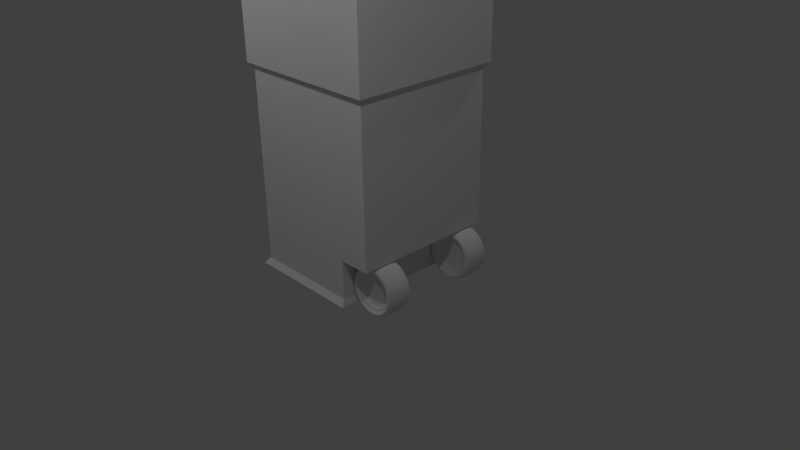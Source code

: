 # Source: Container.blend  (saved by Blender 2.73.0; exported with 4.5.12 LTS)
import bpy
from mathutils import Matrix  # noqa: F401  (used for matrix-valued properties, if any)

bpy.ops.wm.read_factory_settings(use_empty=True)
scene = bpy.context.scene
scene.name = 'Scene'

# ---- collections
col_collection_1 = bpy.data.collections.new('Collection 1'); scene.collection.children.link(col_collection_1)

# ---- materials (node trees are filled in below, after node groups)
mat_material = bpy.data.materials.new('Material')
mat_material.alpha_threshold = 0.0
mat_material.use_transparent_shadow = False
mat_material.roughness = 0.5
mat_material.line_color = (0.0, 0.0, 0.0, 1.0)

# ---- material node trees

# ---- world
world_world = bpy.data.worlds.new('World'); scene.world = world_world
world_world.color = (0.05088, 0.05088, 0.05088)
world_world.use_sun_shadow = False
world_world.sun_shadow_jitter_overblur = 0.0
world_world.cycles.sampling_method = 'MANUAL'
world_world.cycles.sample_map_resolution = 256

# ---- cameras
cam_camera = bpy.data.cameras.new('Camera')
cam_camera.clip_end = 100.0
cam_camera.lens = 35.0
cam_camera.sensor_width = 32.0
cam_camera.sensor_height = 18.0
cam_camera.ortho_scale = 7.314
cam_camera.dof.focus_distance = 0.0
cam_camera.dof.aperture_fstop = 128.0

# ---- lights
light_lamp_003 = bpy.data.lights.new('Lamp.003', 'POINT')
light_lamp_003.transmission_factor = 0.0
light_lamp_003.cutoff_distance = 30.0
light_lamp_003.energy = 100.0
light_lamp_003.shadow_buffer_clip_start = 1.001
light_lamp_003.shadow_soft_size = 0.1
light_lamp_003.shadow_maximum_resolution = 0.006
light_lamp_003.use_absolute_resolution = True
light_lamp_003.cycles.use_multiple_importance_sampling = False
light_lamp_002 = bpy.data.lights.new('Lamp.002', 'POINT')
light_lamp_002.transmission_factor = 0.0
light_lamp_002.cutoff_distance = 30.0
light_lamp_002.energy = 100.0
light_lamp_002.shadow_buffer_clip_start = 1.001
light_lamp_002.shadow_soft_size = 0.1
light_lamp_002.shadow_maximum_resolution = 0.006
light_lamp_002.use_absolute_resolution = True
light_lamp_002.cycles.use_multiple_importance_sampling = False
light_lamp_001 = bpy.data.lights.new('Lamp.001', 'POINT')
light_lamp_001.transmission_factor = 0.0
light_lamp_001.cutoff_distance = 30.0
light_lamp_001.energy = 100.0
light_lamp_001.shadow_buffer_clip_start = 1.001
light_lamp_001.shadow_soft_size = 0.1
light_lamp_001.shadow_maximum_resolution = 0.006
light_lamp_001.use_absolute_resolution = True
light_lamp_001.cycles.use_multiple_importance_sampling = False
light_lamp = bpy.data.lights.new('Lamp', 'POINT')
light_lamp.transmission_factor = 0.0
light_lamp.cutoff_distance = 30.0
light_lamp.energy = 100.0
light_lamp.shadow_buffer_clip_start = 1.001
light_lamp.shadow_soft_size = 0.1
light_lamp.shadow_maximum_resolution = 0.006
light_lamp.use_absolute_resolution = True
light_lamp.cycles.use_multiple_importance_sampling = False

# ---- meshes
me_cylinder_001 = bpy.data.meshes.new('Cylinder.001')
me_cylinder_001.from_pydata([(0.0, 1.0, -1.0), (0.0, 1.0, 1.0), (0.1951, 0.9808, -1.0), (0.1951, 0.9808, 1.0), (0.3827, 0.9239, -1.0), (0.3827, 0.9239, 1.0), (0.5556, 0.8315, -1.0), (0.5556, 0.8315, 1.0), (0.7071, 0.7071, -1.0), (0.7071, 0.7071, 1.0), (0.8315, 0.5556, -1.0), (0.8315, 0.5556, 1.0), (0.9239, 0.3827, -1.0), (0.9239, 0.3827, 1.0), (0.9808, 0.1951, -1.0), (0.9808, 0.1951, 1.0), (1.0, 7.55e-08, -1.0), (1.0, 7.55e-08, 1.0), (0.9808, -0.1951, -1.0), (0.9808, -0.1951, 1.0), (0.9239, -0.3827, -1.0), (0.9239, -0.3827, 1.0), (0.8315, -0.5556, -1.0), (0.8315, -0.5556, 1.0), (0.7071, -0.7071, -1.0), (0.7071, -0.7071, 1.0), (0.5556, -0.8315, -1.0), (0.5556, -0.8315, 1.0), (0.3827, -0.9239, -1.0), (0.3827, -0.9239, 1.0), (0.1951, -0.9808, -1.0), (0.1951, -0.9808, 1.0), (-3.258e-07, -1.0, -1.0), (-3.258e-07, -1.0, 1.0), (-0.1951, -0.9808, -1.0), (-0.1951, -0.9808, 1.0), (-0.3827, -0.9239, -1.0), (-0.3827, -0.9239, 1.0), (-0.5556, -0.8315, -1.0), (-0.5556, -0.8315, 1.0), (-0.7071, -0.7071, -1.0), (-0.7071, -0.7071, 1.0), (-0.8315, -0.5556, -1.0), (-0.8315, -0.5556, 1.0), (-0.9239, -0.3827, -1.0), (-0.9239, -0.3827, 1.0), (-0.9808, -0.1951, -1.0), (-0.9808, -0.1951, 1.0), (-1.0, 9.656e-07, -1.0), (-1.0, 9.656e-07, 1.0), (-0.9808, 0.1951, -1.0), (-0.9808, 0.1951, 1.0), (-0.9239, 0.3827, -1.0), (-0.9239, 0.3827, 1.0), (-0.8315, 0.5556, -1.0), (-0.8315, 0.5556, 1.0), (-0.7071, 0.7071, -1.0), (-0.7071, 0.7071, 1.0), (-0.5556, 0.8315, -1.0), (-0.5556, 0.8315, 1.0), (-0.3827, 0.9239, -1.0), (-0.3827, 0.9239, 1.0), (-0.1951, 0.9808, -1.0), (-0.1951, 0.9808, 1.0), (2.412e-08, 0.7969, -0.9879), (0.1555, 0.7816, -0.9879), (0.305, 0.7362, -0.9879), (0.4427, 0.6626, -0.9879), (0.5635, 0.5635, -0.9879), (0.6626, 0.4427, -0.9879), (0.7362, 0.305, -0.9879), (0.7816, 0.1555, -0.9879), (0.7969, 1.183e-07, -0.9879), (0.7816, -0.1555, -0.9879), (0.7362, -0.305, -0.9879), (0.6626, -0.4427, -0.9879), (0.5635, -0.5635, -0.9879), (0.4427, -0.6626, -0.9879), (0.305, -0.7362, -0.9879), (0.1555, -0.7816, -0.9879), (-2.355e-07, -0.7969, -0.9879), (-0.1555, -0.7816, -0.9879), (-0.305, -0.7362, -0.9879), (-0.4427, -0.6626, -0.9879), (-0.5635, -0.5635, -0.9879), (-0.6626, -0.4427, -0.9879), (-0.7362, -0.305, -0.9879), (-0.7816, -0.1555, -0.9879), (-0.7969, 8.276e-07, -0.9879), (-0.7816, 0.1555, -0.9879), (-0.7362, 0.305, -0.9879), (-0.6626, 0.4427, -0.9879), (-0.5635, 0.5635, -0.9879), (-0.4427, 0.6626, -0.9879), (-0.305, 0.7362, -0.9879), (-0.1555, 0.7816, -0.9879), (2.412e-08, 0.7969, -0.7557), (0.1555, 0.7816, -0.7557), (0.305, 0.7362, -0.7557), (0.4427, 0.6626, -0.7557), (0.5635, 0.5635, -0.7557), (0.6626, 0.4427, -0.7557), (0.7362, 0.305, -0.7557), (0.7816, 0.1555, -0.7557), (0.7969, 1.235e-07, -0.7557), (0.7816, -0.1555, -0.7557), (0.7362, -0.305, -0.7557), (0.6626, -0.4427, -0.7557), (0.5635, -0.5635, -0.7557), (0.4427, -0.6626, -0.7557), (0.305, -0.7362, -0.7557), (0.1555, -0.7816, -0.7557), (-2.355e-07, -0.7969, -0.7557), (-0.1555, -0.7816, -0.7557), (-0.305, -0.7362, -0.7557), (-0.4427, -0.6626, -0.7557), (-0.5635, -0.5635, -0.7557), (-0.6626, -0.4427, -0.7557), (-0.7362, -0.305, -0.7557), (-0.7816, -0.1555, -0.7557), (-0.7969, 8.328e-07, -0.7557), (-0.7816, 0.1555, -0.7557), (-0.7362, 0.305, -0.7557), (-0.6626, 0.4427, -0.7557), (-0.5635, 0.5635, -0.7557), (-0.4427, 0.6626, -0.7557), (-0.305, 0.7362, -0.7557), (-0.1555, 0.7816, -0.7557), (4.148e-08, 0.5117, -0.7557), (0.09983, 0.5019, -0.7557), (0.1958, 0.4728, -0.7557), (0.2843, 0.4255, -0.7557), (0.3618, 0.3618, -0.7557), (0.4255, 0.2843, -0.7557), (0.4728, 0.1958, -0.7557), (0.5019, 0.09983, -0.7557), (0.5117, 1.853e-07, -0.7557), (0.5019, -0.09983, -0.7557), (0.4728, -0.1958, -0.7557), (0.4255, -0.2843, -0.7557), (0.3618, -0.3618, -0.7557), (0.2843, -0.4255, -0.7557), (0.1958, -0.4728, -0.7557), (0.09983, -0.5019, -0.7557), (-1.253e-07, -0.5117, -0.7557), (-0.09983, -0.5019, -0.7557), (-0.1958, -0.4728, -0.7557), (-0.2843, -0.4255, -0.7557), (-0.3618, -0.3618, -0.7557), (-0.4255, -0.2843, -0.7557), (-0.4728, -0.1958, -0.7557), (-0.5019, -0.09983, -0.7557), (-0.5117, 6.408e-07, -0.7557), (-0.5019, 0.09983, -0.7557), (-0.4728, 0.1958, -0.7557), (-0.4255, 0.2843, -0.7557), (-0.3618, 0.3618, -0.7557), (-0.2843, 0.4255, -0.7557), (-0.1958, 0.4728, -0.7557), (-0.09983, 0.5019, -0.7557), (4.148e-08, 0.5117, -0.5093), (0.09983, 0.5019, -0.5093), (0.1958, 0.4728, -0.5093), (0.2843, 0.4255, -0.5093), (0.3618, 0.3618, -0.5093), (0.4255, 0.2843, -0.5093), (0.4728, 0.1958, -0.5093), (0.5019, 0.09983, -0.5093), (0.5117, 1.909e-07, -0.5093), (0.5019, -0.09983, -0.5093), (0.4728, -0.1958, -0.5093), (0.4255, -0.2843, -0.5093), (0.3618, -0.3618, -0.5093), (0.2843, -0.4255, -0.5093), (0.1958, -0.4728, -0.5093), (0.09983, -0.5019, -0.5093), (-1.253e-07, -0.5117, -0.5093), (-0.09983, -0.5019, -0.5093), (-0.1958, -0.4728, -0.5093), (-0.2843, -0.4255, -0.5093), (-0.3618, -0.3618, -0.5093), (-0.4255, -0.2843, -0.5093), (-0.4728, -0.1958, -0.5093), (-0.5019, -0.09983, -0.5093), (-0.5117, 6.463e-07, -0.5093), (-0.5019, 0.09983, -0.5093), (-0.4728, 0.1958, -0.5093), (-0.4255, 0.2843, -0.5093), (-0.3618, 0.3618, -0.5093), (-0.2843, 0.4255, -0.5093), (-0.1958, 0.4728, -0.5093), (-0.09983, 0.5019, -0.5093), (2.512e-08, 0.7885, 1.0), (0.1538, 0.7733, 1.0), (0.3017, 0.7284, 1.0), (0.438, 0.6556, 1.0), (0.5575, 0.5575, 1.0), (0.6556, 0.438, 1.0), (0.7284, 0.3017, 1.0), (0.7733, 0.1538, 1.0), (0.7885, 1.198e-07, 1.0), (0.7733, -0.1538, 1.0), (0.7284, -0.3017, 1.0), (0.6556, -0.438, 1.0), (0.5575, -0.5575, 1.0), (0.438, -0.6556, 1.0), (0.3017, -0.7284, 1.0), (0.1538, -0.7733, 1.0), (-2.318e-07, -0.7885, 1.0), (-0.1538, -0.7733, 1.0), (-0.3017, -0.7284, 1.0), (-0.438, -0.6556, 1.0), (-0.5575, -0.5575, 1.0), (-0.6556, -0.438, 1.0), (-0.7284, -0.3017, 1.0), (-0.7733, -0.1538, 1.0), (-0.7885, 8.216e-07, 1.0), (-0.7733, 0.1538, 1.0), (-0.7284, 0.3017, 1.0), (-0.6556, 0.438, 1.0), (-0.5575, 0.5575, 1.0), (-0.438, 0.6556, 1.0), (-0.3017, 0.7284, 1.0), (-0.1538, 0.7733, 1.0), (2.512e-08, 0.7885, 0.8006), (0.1538, 0.7733, 0.8006), (0.3017, 0.7284, 0.8006), (0.438, 0.6556, 0.8006), (0.5575, 0.5575, 0.8006), (0.6556, 0.438, 0.8006), (0.7284, 0.3017, 0.8006), (0.7733, 0.1538, 0.8006), (0.7885, 1.153e-07, 0.8006), (0.7733, -0.1538, 0.8006), (0.7284, -0.3017, 0.8006), (0.6556, -0.438, 0.8006), (0.5575, -0.5575, 0.8006), (0.438, -0.6556, 0.8006), (0.3017, -0.7284, 0.8006), (0.1538, -0.7733, 0.8006), (-2.318e-07, -0.7885, 0.8006), (-0.1538, -0.7733, 0.8006), (-0.3017, -0.7284, 0.8006), (-0.438, -0.6556, 0.8006), (-0.5575, -0.5575, 0.8006), (-0.6556, -0.438, 0.8006), (-0.7284, -0.3017, 0.8006), (-0.7733, -0.1538, 0.8006), (-0.7885, 8.171e-07, 0.8006), (-0.7733, 0.1538, 0.8006), (-0.7284, 0.3017, 0.8006), (-0.6556, 0.438, 0.8006), (-0.5575, 0.5575, 0.8006), (-0.438, 0.6556, 0.8006), (-0.3017, 0.7284, 0.8006), (-0.1538, 0.7733, 0.8006), (4.248e-08, 0.6378, 0.8006), (0.1244, 0.6255, 0.8006), (0.2441, 0.5892, 0.8006), (0.3543, 0.5303, 0.8006), (0.451, 0.451, 0.8006), (0.5303, 0.3543, 0.8006), (0.5892, 0.2441, 0.8006), (0.6255, 0.1244, 0.8006), (0.6378, 1.467e-07, 0.8006), (0.6255, -0.1244, 0.8006), (0.5892, -0.2441, 0.8006), (0.5303, -0.3543, 0.8006), (0.451, -0.451, 0.8006), (0.3543, -0.5303, 0.8006), (0.2441, -0.5892, 0.8006), (0.1244, -0.6255, 0.8006), (-1.653e-07, -0.6378, 0.8006), (-0.1244, -0.6255, 0.8006), (-0.2441, -0.5892, 0.8006), (-0.3543, -0.5303, 0.8006), (-0.451, -0.451, 0.8006), (-0.5303, -0.3543, 0.8006), (-0.5892, -0.2441, 0.8006), (-0.6255, -0.1244, 0.8006), (-0.6378, 7.144e-07, 0.8006), (-0.6255, 0.1244, 0.8006), (-0.5892, 0.2441, 0.8006), (-0.5303, 0.3543, 0.8006), (-0.451, 0.451, 0.8006), (-0.3543, 0.5303, 0.8006), (-0.2441, 0.5892, 0.8006), (-0.1244, 0.6255, 0.8006), (4.248e-08, 0.6378, 0.5206), (0.1244, 0.6255, 0.5206), (0.2441, 0.5892, 0.5206), (0.3543, 0.5303, 0.5206), (0.451, 0.451, 0.5206), (0.5303, 0.3543, 0.5206), (0.5892, 0.2441, 0.5206), (0.6255, 0.1244, 0.5206), (0.6378, 1.404e-07, 0.5206), (0.6255, -0.1244, 0.5206), (0.5892, -0.2441, 0.5206), (0.5303, -0.3543, 0.5206), (0.451, -0.451, 0.5206), (0.3543, -0.5303, 0.5206), (0.2441, -0.5892, 0.5206), (0.1244, -0.6255, 0.5206), (-1.653e-07, -0.6378, 0.5206), (-0.1244, -0.6255, 0.5206), (-0.2441, -0.5892, 0.5206), (-0.3543, -0.5303, 0.5206), (-0.451, -0.451, 0.5206), (-0.5303, -0.3543, 0.5206), (-0.5892, -0.2441, 0.5206), (-0.6255, -0.1244, 0.5206), (-0.6378, 7.081e-07, 0.5206), (-0.6255, 0.1244, 0.5206), (-0.5892, 0.2441, 0.5206), (-0.5303, 0.3543, 0.5206), (-0.451, 0.451, 0.5206), (-0.3543, 0.5303, 0.5206), (-0.2441, 0.5892, 0.5206), (-0.1244, 0.6255, 0.5206)], [], [(0, 1, 3, 2), (2, 3, 5, 4), (4, 5, 7, 6), (6, 7, 9, 8), (8, 9, 11, 10), (10, 11, 13, 12), (12, 13, 15, 14), (14, 15, 17, 16), (16, 17, 19, 18), (18, 19, 21, 20), (20, 21, 23, 22), (22, 23, 25, 24), (24, 25, 27, 26), (26, 27, 29, 28), (28, 29, 31, 30), (30, 31, 33, 32), (32, 33, 35, 34), (34, 35, 37, 36), (36, 37, 39, 38), (38, 39, 41, 40), (40, 41, 43, 42), (42, 43, 45, 44), (44, 45, 47, 46), (46, 47, 49, 48), (48, 49, 51, 50), (50, 51, 53, 52), (52, 53, 55, 54), (54, 55, 57, 56), (56, 57, 59, 58), (58, 59, 61, 60), (55, 53, 218, 219), (62, 63, 1, 0), (60, 61, 63, 62), (60, 62, 95, 94), (92, 93, 125, 124), (38, 40, 84, 83), (16, 18, 73, 72), (44, 46, 87, 86), (22, 24, 76, 75), (50, 52, 90, 89), (6, 8, 68, 67), (28, 30, 79, 78), (56, 58, 93, 92), (34, 36, 82, 81), (12, 14, 71, 70), (62, 0, 64, 95), (40, 42, 85, 84), (18, 20, 74, 73), (46, 48, 88, 87), (2, 4, 66, 65), (24, 26, 77, 76), (52, 54, 91, 90), (8, 10, 69, 68), (30, 32, 80, 79), (58, 60, 94, 93), (36, 38, 83, 82), (0, 2, 65, 64), (14, 16, 72, 71), (42, 44, 86, 85), (20, 22, 75, 74), (48, 50, 89, 88), (4, 6, 67, 66), (26, 28, 78, 77), (54, 56, 92, 91), (32, 34, 81, 80), (10, 12, 70, 69), (126, 127, 159, 158), (81, 82, 114, 113), (70, 71, 103, 102), (90, 91, 123, 122), (68, 69, 101, 100), (79, 80, 112, 111), (88, 89, 121, 120), (66, 67, 99, 98), (77, 78, 110, 109), (86, 87, 119, 118), (64, 65, 97, 96), (75, 76, 108, 107), (95, 64, 96, 127), (84, 85, 117, 116), (73, 74, 106, 105), (93, 94, 126, 125), (82, 83, 115, 114), (71, 72, 104, 103), (91, 92, 124, 123), (80, 81, 113, 112), (69, 70, 102, 101), (89, 90, 122, 121), (67, 68, 100, 99), (78, 79, 111, 110), (87, 88, 120, 119), (65, 66, 98, 97), (76, 77, 109, 108), (85, 86, 118, 117), (74, 75, 107, 106), (94, 95, 127, 126), (83, 84, 116, 115), (72, 73, 105, 104), (149, 150, 182, 181), (115, 116, 148, 147), (104, 105, 137, 136), (124, 125, 157, 156), (113, 114, 146, 145), (102, 103, 135, 134), (122, 123, 155, 154), (100, 101, 133, 132), (111, 112, 144, 143), (120, 121, 153, 152), (98, 99, 131, 130), (109, 110, 142, 141), (118, 119, 151, 150), (96, 97, 129, 128), (107, 108, 140, 139), (127, 96, 128, 159), (116, 117, 149, 148), (105, 106, 138, 137), (125, 126, 158, 157), (114, 115, 147, 146), (103, 104, 136, 135), (123, 124, 156, 155), (112, 113, 145, 144), (101, 102, 134, 133), (121, 122, 154, 153), (99, 100, 132, 131), (110, 111, 143, 142), (119, 120, 152, 151), (97, 98, 130, 129), (108, 109, 141, 140), (117, 118, 150, 149), (106, 107, 139, 138), (160, 161, 162, 163, 164, 165, 166, 167, 168, 169, 170, 171, 172, 173, 174, 175, 176, 177, 178, 179, 180, 181, 182, 183, 184, 185, 186, 187, 188, 189, 190, 191), (138, 139, 171, 170), (158, 159, 191, 190), (147, 148, 180, 179), (136, 137, 169, 168), (156, 157, 189, 188), (145, 146, 178, 177), (134, 135, 167, 166), (154, 155, 187, 186), (132, 133, 165, 164), (143, 144, 176, 175), (152, 153, 185, 184), (130, 131, 163, 162), (141, 142, 174, 173), (150, 151, 183, 182), (128, 129, 161, 160), (139, 140, 172, 171), (159, 128, 160, 191), (148, 149, 181, 180), (137, 138, 170, 169), (157, 158, 190, 189), (146, 147, 179, 178), (135, 136, 168, 167), (155, 156, 188, 187), (144, 145, 177, 176), (133, 134, 166, 165), (153, 154, 186, 185), (131, 132, 164, 163), (142, 143, 175, 174), (151, 152, 184, 183), (129, 130, 162, 161), (140, 141, 173, 172), (218, 217, 249, 250), (11, 9, 196, 197), (33, 31, 207, 208), (61, 59, 221, 222), (39, 37, 210, 211), (3, 1, 192, 193), (17, 15, 199, 200), (45, 43, 213, 214), (23, 21, 202, 203), (51, 49, 216, 217), (7, 5, 194, 195), (29, 27, 205, 206), (57, 55, 219, 220), (35, 33, 208, 209), (13, 11, 197, 198), (63, 61, 222, 223), (41, 39, 211, 212), (19, 17, 200, 201), (47, 45, 214, 215), (25, 23, 203, 204), (53, 51, 217, 218), (9, 7, 195, 196), (31, 29, 206, 207), (59, 57, 220, 221), (37, 35, 209, 210), (15, 13, 198, 199), (1, 63, 223, 192), (43, 41, 212, 213), (21, 19, 201, 202), (49, 47, 215, 216), (5, 3, 193, 194), (27, 25, 204, 205), (252, 251, 283, 284), (196, 195, 227, 228), (207, 206, 238, 239), (216, 215, 247, 248), (194, 193, 225, 226), (205, 204, 236, 237), (214, 213, 245, 246), (203, 202, 234, 235), (223, 222, 254, 255), (212, 211, 243, 244), (201, 200, 232, 233), (221, 220, 252, 253), (210, 209, 241, 242), (199, 198, 230, 231), (219, 218, 250, 251), (197, 196, 228, 229), (208, 207, 239, 240), (217, 216, 248, 249), (195, 194, 226, 227), (206, 205, 237, 238), (215, 214, 246, 247), (193, 192, 224, 225), (204, 203, 235, 236), (192, 223, 255, 224), (213, 212, 244, 245), (202, 201, 233, 234), (222, 221, 253, 254), (211, 210, 242, 243), (200, 199, 231, 232), (220, 219, 251, 252), (209, 208, 240, 241), (198, 197, 229, 230), (286, 285, 317, 318), (241, 240, 272, 273), (230, 229, 261, 262), (250, 249, 281, 282), (228, 227, 259, 260), (239, 238, 270, 271), (248, 247, 279, 280), (226, 225, 257, 258), (237, 236, 268, 269), (246, 245, 277, 278), (235, 234, 266, 267), (255, 254, 286, 287), (244, 243, 275, 276), (233, 232, 264, 265), (253, 252, 284, 285), (242, 241, 273, 274), (231, 230, 262, 263), (251, 250, 282, 283), (229, 228, 260, 261), (240, 239, 271, 272), (249, 248, 280, 281), (227, 226, 258, 259), (238, 237, 269, 270), (247, 246, 278, 279), (225, 224, 256, 257), (236, 235, 267, 268), (224, 255, 287, 256), (245, 244, 276, 277), (234, 233, 265, 266), (254, 253, 285, 286), (243, 242, 274, 275), (232, 231, 263, 264), (289, 288, 319, 318, 317, 316, 315, 314, 313, 312, 311, 310, 309, 308, 307, 306, 305, 304, 303, 302, 301, 300, 299, 298, 297, 296, 295, 294, 293, 292, 291, 290), (275, 274, 306, 307), (264, 263, 295, 296), (284, 283, 315, 316), (273, 272, 304, 305), (262, 261, 293, 294), (282, 281, 313, 314), (260, 259, 291, 292), (271, 270, 302, 303), (280, 279, 311, 312), (258, 257, 289, 290), (269, 268, 300, 301), (278, 277, 309, 310), (267, 266, 298, 299), (287, 286, 318, 319), (276, 275, 307, 308), (265, 264, 296, 297), (285, 284, 316, 317), (274, 273, 305, 306), (263, 262, 294, 295), (283, 282, 314, 315), (261, 260, 292, 293), (272, 271, 303, 304), (281, 280, 312, 313), (259, 258, 290, 291), (270, 269, 301, 302), (279, 278, 310, 311), (257, 256, 288, 289), (268, 267, 299, 300), (256, 287, 319, 288), (277, 276, 308, 309), (266, 265, 297, 298)])
me_cylinder_001.use_remesh_preserve_volume = False
me_cylinder_001.use_remesh_preserve_attributes = False
me_cylinder_001.use_mirror_vertex_groups = False
me_cylinder_001.update()
me_cylinder = bpy.data.meshes.new('Cylinder')
me_cylinder.from_pydata([(0.0, 1.0, -1.0), (0.0, 1.0, 1.0), (0.1951, 0.9808, -1.0), (0.1951, 0.9808, 1.0), (0.3827, 0.9239, -1.0), (0.3827, 0.9239, 1.0), (0.5556, 0.8315, -1.0), (0.5556, 0.8315, 1.0), (0.7071, 0.7071, -1.0), (0.7071, 0.7071, 1.0), (0.8315, 0.5556, -1.0), (0.8315, 0.5556, 1.0), (0.9239, 0.3827, -1.0), (0.9239, 0.3827, 1.0), (0.9808, 0.1951, -1.0), (0.9808, 0.1951, 1.0), (1.0, 7.55e-08, -1.0), (1.0, 7.55e-08, 1.0), (0.9808, -0.1951, -1.0), (0.9808, -0.1951, 1.0), (0.9239, -0.3827, -1.0), (0.9239, -0.3827, 1.0), (0.8315, -0.5556, -1.0), (0.8315, -0.5556, 1.0), (0.7071, -0.7071, -1.0), (0.7071, -0.7071, 1.0), (0.5556, -0.8315, -1.0), (0.5556, -0.8315, 1.0), (0.3827, -0.9239, -1.0), (0.3827, -0.9239, 1.0), (0.1951, -0.9808, -1.0), (0.1951, -0.9808, 1.0), (-3.258e-07, -1.0, -1.0), (-3.258e-07, -1.0, 1.0), (-0.1951, -0.9808, -1.0), (-0.1951, -0.9808, 1.0), (-0.3827, -0.9239, -1.0), (-0.3827, -0.9239, 1.0), (-0.5556, -0.8315, -1.0), (-0.5556, -0.8315, 1.0), (-0.7071, -0.7071, -1.0), (-0.7071, -0.7071, 1.0), (-0.8315, -0.5556, -1.0), (-0.8315, -0.5556, 1.0), (-0.9239, -0.3827, -1.0), (-0.9239, -0.3827, 1.0), (-0.9808, -0.1951, -1.0), (-0.9808, -0.1951, 1.0), (-1.0, 9.656e-07, -1.0), (-1.0, 9.656e-07, 1.0), (-0.9808, 0.1951, -1.0), (-0.9808, 0.1951, 1.0), (-0.9239, 0.3827, -1.0), (-0.9239, 0.3827, 1.0), (-0.8315, 0.5556, -1.0), (-0.8315, 0.5556, 1.0), (-0.7071, 0.7071, -1.0), (-0.7071, 0.7071, 1.0), (-0.5556, 0.8315, -1.0), (-0.5556, 0.8315, 1.0), (-0.3827, 0.9239, -1.0), (-0.3827, 0.9239, 1.0), (-0.1951, 0.9808, -1.0), (-0.1951, 0.9808, 1.0), (2.412e-08, 0.7969, -0.9879), (0.1555, 0.7816, -0.9879), (0.305, 0.7362, -0.9879), (0.4427, 0.6626, -0.9879), (0.5635, 0.5635, -0.9879), (0.6626, 0.4427, -0.9879), (0.7362, 0.305, -0.9879), (0.7816, 0.1555, -0.9879), (0.7969, 1.183e-07, -0.9879), (0.7816, -0.1555, -0.9879), (0.7362, -0.305, -0.9879), (0.6626, -0.4427, -0.9879), (0.5635, -0.5635, -0.9879), (0.4427, -0.6626, -0.9879), (0.305, -0.7362, -0.9879), (0.1555, -0.7816, -0.9879), (-2.355e-07, -0.7969, -0.9879), (-0.1555, -0.7816, -0.9879), (-0.305, -0.7362, -0.9879), (-0.4427, -0.6626, -0.9879), (-0.5635, -0.5635, -0.9879), (-0.6626, -0.4427, -0.9879), (-0.7362, -0.305, -0.9879), (-0.7816, -0.1555, -0.9879), (-0.7969, 8.276e-07, -0.9879), (-0.7816, 0.1555, -0.9879), (-0.7362, 0.305, -0.9879), (-0.6626, 0.4427, -0.9879), (-0.5635, 0.5635, -0.9879), (-0.4427, 0.6626, -0.9879), (-0.305, 0.7362, -0.9879), (-0.1555, 0.7816, -0.9879), (2.412e-08, 0.7969, -0.7557), (0.1555, 0.7816, -0.7557), (0.305, 0.7362, -0.7557), (0.4427, 0.6626, -0.7557), (0.5635, 0.5635, -0.7557), (0.6626, 0.4427, -0.7557), (0.7362, 0.305, -0.7557), (0.7816, 0.1555, -0.7557), (0.7969, 1.235e-07, -0.7557), (0.7816, -0.1555, -0.7557), (0.7362, -0.305, -0.7557), (0.6626, -0.4427, -0.7557), (0.5635, -0.5635, -0.7557), (0.4427, -0.6626, -0.7557), (0.305, -0.7362, -0.7557), (0.1555, -0.7816, -0.7557), (-2.355e-07, -0.7969, -0.7557), (-0.1555, -0.7816, -0.7557), (-0.305, -0.7362, -0.7557), (-0.4427, -0.6626, -0.7557), (-0.5635, -0.5635, -0.7557), (-0.6626, -0.4427, -0.7557), (-0.7362, -0.305, -0.7557), (-0.7816, -0.1555, -0.7557), (-0.7969, 8.328e-07, -0.7557), (-0.7816, 0.1555, -0.7557), (-0.7362, 0.305, -0.7557), (-0.6626, 0.4427, -0.7557), (-0.5635, 0.5635, -0.7557), (-0.4427, 0.6626, -0.7557), (-0.305, 0.7362, -0.7557), (-0.1555, 0.7816, -0.7557), (4.148e-08, 0.5117, -0.7557), (0.09983, 0.5019, -0.7557), (0.1958, 0.4728, -0.7557), (0.2843, 0.4255, -0.7557), (0.3618, 0.3618, -0.7557), (0.4255, 0.2843, -0.7557), (0.4728, 0.1958, -0.7557), (0.5019, 0.09983, -0.7557), (0.5117, 1.853e-07, -0.7557), (0.5019, -0.09983, -0.7557), (0.4728, -0.1958, -0.7557), (0.4255, -0.2843, -0.7557), (0.3618, -0.3618, -0.7557), (0.2843, -0.4255, -0.7557), (0.1958, -0.4728, -0.7557), (0.09983, -0.5019, -0.7557), (-1.253e-07, -0.5117, -0.7557), (-0.09983, -0.5019, -0.7557), (-0.1958, -0.4728, -0.7557), (-0.2843, -0.4255, -0.7557), (-0.3618, -0.3618, -0.7557), (-0.4255, -0.2843, -0.7557), (-0.4728, -0.1958, -0.7557), (-0.5019, -0.09983, -0.7557), (-0.5117, 6.408e-07, -0.7557), (-0.5019, 0.09983, -0.7557), (-0.4728, 0.1958, -0.7557), (-0.4255, 0.2843, -0.7557), (-0.3618, 0.3618, -0.7557), (-0.2843, 0.4255, -0.7557), (-0.1958, 0.4728, -0.7557), (-0.09983, 0.5019, -0.7557), (4.148e-08, 0.5117, -0.5093), (0.09983, 0.5019, -0.5093), (0.1958, 0.4728, -0.5093), (0.2843, 0.4255, -0.5093), (0.3618, 0.3618, -0.5093), (0.4255, 0.2843, -0.5093), (0.4728, 0.1958, -0.5093), (0.5019, 0.09983, -0.5093), (0.5117, 1.909e-07, -0.5093), (0.5019, -0.09983, -0.5093), (0.4728, -0.1958, -0.5093), (0.4255, -0.2843, -0.5093), (0.3618, -0.3618, -0.5093), (0.2843, -0.4255, -0.5093), (0.1958, -0.4728, -0.5093), (0.09983, -0.5019, -0.5093), (-1.253e-07, -0.5117, -0.5093), (-0.09983, -0.5019, -0.5093), (-0.1958, -0.4728, -0.5093), (-0.2843, -0.4255, -0.5093), (-0.3618, -0.3618, -0.5093), (-0.4255, -0.2843, -0.5093), (-0.4728, -0.1958, -0.5093), (-0.5019, -0.09983, -0.5093), (-0.5117, 6.463e-07, -0.5093), (-0.5019, 0.09983, -0.5093), (-0.4728, 0.1958, -0.5093), (-0.4255, 0.2843, -0.5093), (-0.3618, 0.3618, -0.5093), (-0.2843, 0.4255, -0.5093), (-0.1958, 0.4728, -0.5093), (-0.09983, 0.5019, -0.5093), (2.512e-08, 0.7885, 1.0), (0.1538, 0.7733, 1.0), (0.3017, 0.7284, 1.0), (0.438, 0.6556, 1.0), (0.5575, 0.5575, 1.0), (0.6556, 0.438, 1.0), (0.7284, 0.3017, 1.0), (0.7733, 0.1538, 1.0), (0.7885, 1.198e-07, 1.0), (0.7733, -0.1538, 1.0), (0.7284, -0.3017, 1.0), (0.6556, -0.438, 1.0), (0.5575, -0.5575, 1.0), (0.438, -0.6556, 1.0), (0.3017, -0.7284, 1.0), (0.1538, -0.7733, 1.0), (-2.318e-07, -0.7885, 1.0), (-0.1538, -0.7733, 1.0), (-0.3017, -0.7284, 1.0), (-0.438, -0.6556, 1.0), (-0.5575, -0.5575, 1.0), (-0.6556, -0.438, 1.0), (-0.7284, -0.3017, 1.0), (-0.7733, -0.1538, 1.0), (-0.7885, 8.216e-07, 1.0), (-0.7733, 0.1538, 1.0), (-0.7284, 0.3017, 1.0), (-0.6556, 0.438, 1.0), (-0.5575, 0.5575, 1.0), (-0.438, 0.6556, 1.0), (-0.3017, 0.7284, 1.0), (-0.1538, 0.7733, 1.0), (2.512e-08, 0.7885, 0.8006), (0.1538, 0.7733, 0.8006), (0.3017, 0.7284, 0.8006), (0.438, 0.6556, 0.8006), (0.5575, 0.5575, 0.8006), (0.6556, 0.438, 0.8006), (0.7284, 0.3017, 0.8006), (0.7733, 0.1538, 0.8006), (0.7885, 1.153e-07, 0.8006), (0.7733, -0.1538, 0.8006), (0.7284, -0.3017, 0.8006), (0.6556, -0.438, 0.8006), (0.5575, -0.5575, 0.8006), (0.438, -0.6556, 0.8006), (0.3017, -0.7284, 0.8006), (0.1538, -0.7733, 0.8006), (-2.318e-07, -0.7885, 0.8006), (-0.1538, -0.7733, 0.8006), (-0.3017, -0.7284, 0.8006), (-0.438, -0.6556, 0.8006), (-0.5575, -0.5575, 0.8006), (-0.6556, -0.438, 0.8006), (-0.7284, -0.3017, 0.8006), (-0.7733, -0.1538, 0.8006), (-0.7885, 8.171e-07, 0.8006), (-0.7733, 0.1538, 0.8006), (-0.7284, 0.3017, 0.8006), (-0.6556, 0.438, 0.8006), (-0.5575, 0.5575, 0.8006), (-0.438, 0.6556, 0.8006), (-0.3017, 0.7284, 0.8006), (-0.1538, 0.7733, 0.8006), (4.248e-08, 0.6378, 0.8006), (0.1244, 0.6255, 0.8006), (0.2441, 0.5892, 0.8006), (0.3543, 0.5303, 0.8006), (0.451, 0.451, 0.8006), (0.5303, 0.3543, 0.8006), (0.5892, 0.2441, 0.8006), (0.6255, 0.1244, 0.8006), (0.6378, 1.467e-07, 0.8006), (0.6255, -0.1244, 0.8006), (0.5892, -0.2441, 0.8006), (0.5303, -0.3543, 0.8006), (0.451, -0.451, 0.8006), (0.3543, -0.5303, 0.8006), (0.2441, -0.5892, 0.8006), (0.1244, -0.6255, 0.8006), (-1.653e-07, -0.6378, 0.8006), (-0.1244, -0.6255, 0.8006), (-0.2441, -0.5892, 0.8006), (-0.3543, -0.5303, 0.8006), (-0.451, -0.451, 0.8006), (-0.5303, -0.3543, 0.8006), (-0.5892, -0.2441, 0.8006), (-0.6255, -0.1244, 0.8006), (-0.6378, 7.144e-07, 0.8006), (-0.6255, 0.1244, 0.8006), (-0.5892, 0.2441, 0.8006), (-0.5303, 0.3543, 0.8006), (-0.451, 0.451, 0.8006), (-0.3543, 0.5303, 0.8006), (-0.2441, 0.5892, 0.8006), (-0.1244, 0.6255, 0.8006), (4.248e-08, 0.6378, 0.5206), (0.1244, 0.6255, 0.5206), (0.2441, 0.5892, 0.5206), (0.3543, 0.5303, 0.5206), (0.451, 0.451, 0.5206), (0.5303, 0.3543, 0.5206), (0.5892, 0.2441, 0.5206), (0.6255, 0.1244, 0.5206), (0.6378, 1.404e-07, 0.5206), (0.6255, -0.1244, 0.5206), (0.5892, -0.2441, 0.5206), (0.5303, -0.3543, 0.5206), (0.451, -0.451, 0.5206), (0.3543, -0.5303, 0.5206), (0.2441, -0.5892, 0.5206), (0.1244, -0.6255, 0.5206), (-1.653e-07, -0.6378, 0.5206), (-0.1244, -0.6255, 0.5206), (-0.2441, -0.5892, 0.5206), (-0.3543, -0.5303, 0.5206), (-0.451, -0.451, 0.5206), (-0.5303, -0.3543, 0.5206), (-0.5892, -0.2441, 0.5206), (-0.6255, -0.1244, 0.5206), (-0.6378, 7.081e-07, 0.5206), (-0.6255, 0.1244, 0.5206), (-0.5892, 0.2441, 0.5206), (-0.5303, 0.3543, 0.5206), (-0.451, 0.451, 0.5206), (-0.3543, 0.5303, 0.5206), (-0.2441, 0.5892, 0.5206), (-0.1244, 0.6255, 0.5206)], [], [(0, 1, 3, 2), (2, 3, 5, 4), (4, 5, 7, 6), (6, 7, 9, 8), (8, 9, 11, 10), (10, 11, 13, 12), (12, 13, 15, 14), (14, 15, 17, 16), (16, 17, 19, 18), (18, 19, 21, 20), (20, 21, 23, 22), (22, 23, 25, 24), (24, 25, 27, 26), (26, 27, 29, 28), (28, 29, 31, 30), (30, 31, 33, 32), (32, 33, 35, 34), (34, 35, 37, 36), (36, 37, 39, 38), (38, 39, 41, 40), (40, 41, 43, 42), (42, 43, 45, 44), (44, 45, 47, 46), (46, 47, 49, 48), (48, 49, 51, 50), (50, 51, 53, 52), (52, 53, 55, 54), (54, 55, 57, 56), (56, 57, 59, 58), (58, 59, 61, 60), (55, 53, 218, 219), (62, 63, 1, 0), (60, 61, 63, 62), (60, 62, 95, 94), (92, 93, 125, 124), (38, 40, 84, 83), (16, 18, 73, 72), (44, 46, 87, 86), (22, 24, 76, 75), (50, 52, 90, 89), (6, 8, 68, 67), (28, 30, 79, 78), (56, 58, 93, 92), (34, 36, 82, 81), (12, 14, 71, 70), (62, 0, 64, 95), (40, 42, 85, 84), (18, 20, 74, 73), (46, 48, 88, 87), (2, 4, 66, 65), (24, 26, 77, 76), (52, 54, 91, 90), (8, 10, 69, 68), (30, 32, 80, 79), (58, 60, 94, 93), (36, 38, 83, 82), (0, 2, 65, 64), (14, 16, 72, 71), (42, 44, 86, 85), (20, 22, 75, 74), (48, 50, 89, 88), (4, 6, 67, 66), (26, 28, 78, 77), (54, 56, 92, 91), (32, 34, 81, 80), (10, 12, 70, 69), (126, 127, 159, 158), (81, 82, 114, 113), (70, 71, 103, 102), (90, 91, 123, 122), (68, 69, 101, 100), (79, 80, 112, 111), (88, 89, 121, 120), (66, 67, 99, 98), (77, 78, 110, 109), (86, 87, 119, 118), (64, 65, 97, 96), (75, 76, 108, 107), (95, 64, 96, 127), (84, 85, 117, 116), (73, 74, 106, 105), (93, 94, 126, 125), (82, 83, 115, 114), (71, 72, 104, 103), (91, 92, 124, 123), (80, 81, 113, 112), (69, 70, 102, 101), (89, 90, 122, 121), (67, 68, 100, 99), (78, 79, 111, 110), (87, 88, 120, 119), (65, 66, 98, 97), (76, 77, 109, 108), (85, 86, 118, 117), (74, 75, 107, 106), (94, 95, 127, 126), (83, 84, 116, 115), (72, 73, 105, 104), (149, 150, 182, 181), (115, 116, 148, 147), (104, 105, 137, 136), (124, 125, 157, 156), (113, 114, 146, 145), (102, 103, 135, 134), (122, 123, 155, 154), (100, 101, 133, 132), (111, 112, 144, 143), (120, 121, 153, 152), (98, 99, 131, 130), (109, 110, 142, 141), (118, 119, 151, 150), (96, 97, 129, 128), (107, 108, 140, 139), (127, 96, 128, 159), (116, 117, 149, 148), (105, 106, 138, 137), (125, 126, 158, 157), (114, 115, 147, 146), (103, 104, 136, 135), (123, 124, 156, 155), (112, 113, 145, 144), (101, 102, 134, 133), (121, 122, 154, 153), (99, 100, 132, 131), (110, 111, 143, 142), (119, 120, 152, 151), (97, 98, 130, 129), (108, 109, 141, 140), (117, 118, 150, 149), (106, 107, 139, 138), (160, 161, 162, 163, 164, 165, 166, 167, 168, 169, 170, 171, 172, 173, 174, 175, 176, 177, 178, 179, 180, 181, 182, 183, 184, 185, 186, 187, 188, 189, 190, 191), (138, 139, 171, 170), (158, 159, 191, 190), (147, 148, 180, 179), (136, 137, 169, 168), (156, 157, 189, 188), (145, 146, 178, 177), (134, 135, 167, 166), (154, 155, 187, 186), (132, 133, 165, 164), (143, 144, 176, 175), (152, 153, 185, 184), (130, 131, 163, 162), (141, 142, 174, 173), (150, 151, 183, 182), (128, 129, 161, 160), (139, 140, 172, 171), (159, 128, 160, 191), (148, 149, 181, 180), (137, 138, 170, 169), (157, 158, 190, 189), (146, 147, 179, 178), (135, 136, 168, 167), (155, 156, 188, 187), (144, 145, 177, 176), (133, 134, 166, 165), (153, 154, 186, 185), (131, 132, 164, 163), (142, 143, 175, 174), (151, 152, 184, 183), (129, 130, 162, 161), (140, 141, 173, 172), (218, 217, 249, 250), (11, 9, 196, 197), (33, 31, 207, 208), (61, 59, 221, 222), (39, 37, 210, 211), (3, 1, 192, 193), (17, 15, 199, 200), (45, 43, 213, 214), (23, 21, 202, 203), (51, 49, 216, 217), (7, 5, 194, 195), (29, 27, 205, 206), (57, 55, 219, 220), (35, 33, 208, 209), (13, 11, 197, 198), (63, 61, 222, 223), (41, 39, 211, 212), (19, 17, 200, 201), (47, 45, 214, 215), (25, 23, 203, 204), (53, 51, 217, 218), (9, 7, 195, 196), (31, 29, 206, 207), (59, 57, 220, 221), (37, 35, 209, 210), (15, 13, 198, 199), (1, 63, 223, 192), (43, 41, 212, 213), (21, 19, 201, 202), (49, 47, 215, 216), (5, 3, 193, 194), (27, 25, 204, 205), (252, 251, 283, 284), (196, 195, 227, 228), (207, 206, 238, 239), (216, 215, 247, 248), (194, 193, 225, 226), (205, 204, 236, 237), (214, 213, 245, 246), (203, 202, 234, 235), (223, 222, 254, 255), (212, 211, 243, 244), (201, 200, 232, 233), (221, 220, 252, 253), (210, 209, 241, 242), (199, 198, 230, 231), (219, 218, 250, 251), (197, 196, 228, 229), (208, 207, 239, 240), (217, 216, 248, 249), (195, 194, 226, 227), (206, 205, 237, 238), (215, 214, 246, 247), (193, 192, 224, 225), (204, 203, 235, 236), (192, 223, 255, 224), (213, 212, 244, 245), (202, 201, 233, 234), (222, 221, 253, 254), (211, 210, 242, 243), (200, 199, 231, 232), (220, 219, 251, 252), (209, 208, 240, 241), (198, 197, 229, 230), (286, 285, 317, 318), (241, 240, 272, 273), (230, 229, 261, 262), (250, 249, 281, 282), (228, 227, 259, 260), (239, 238, 270, 271), (248, 247, 279, 280), (226, 225, 257, 258), (237, 236, 268, 269), (246, 245, 277, 278), (235, 234, 266, 267), (255, 254, 286, 287), (244, 243, 275, 276), (233, 232, 264, 265), (253, 252, 284, 285), (242, 241, 273, 274), (231, 230, 262, 263), (251, 250, 282, 283), (229, 228, 260, 261), (240, 239, 271, 272), (249, 248, 280, 281), (227, 226, 258, 259), (238, 237, 269, 270), (247, 246, 278, 279), (225, 224, 256, 257), (236, 235, 267, 268), (224, 255, 287, 256), (245, 244, 276, 277), (234, 233, 265, 266), (254, 253, 285, 286), (243, 242, 274, 275), (232, 231, 263, 264), (289, 288, 319, 318, 317, 316, 315, 314, 313, 312, 311, 310, 309, 308, 307, 306, 305, 304, 303, 302, 301, 300, 299, 298, 297, 296, 295, 294, 293, 292, 291, 290), (275, 274, 306, 307), (264, 263, 295, 296), (284, 283, 315, 316), (273, 272, 304, 305), (262, 261, 293, 294), (282, 281, 313, 314), (260, 259, 291, 292), (271, 270, 302, 303), (280, 279, 311, 312), (258, 257, 289, 290), (269, 268, 300, 301), (278, 277, 309, 310), (267, 266, 298, 299), (287, 286, 318, 319), (276, 275, 307, 308), (265, 264, 296, 297), (285, 284, 316, 317), (274, 273, 305, 306), (263, 262, 294, 295), (283, 282, 314, 315), (261, 260, 292, 293), (272, 271, 303, 304), (281, 280, 312, 313), (259, 258, 290, 291), (270, 269, 301, 302), (279, 278, 310, 311), (257, 256, 288, 289), (268, 267, 299, 300), (256, 287, 319, 288), (277, 276, 308, 309), (266, 265, 297, 298)])
me_cylinder.use_remesh_preserve_volume = False
me_cylinder.use_remesh_preserve_attributes = False
me_cylinder.use_mirror_vertex_groups = False
me_cylinder.update()
me_cube = bpy.data.meshes.new('Cube')
me_cube.from_pydata([(-1.0, -1.0, -1.0), (-1.0, 1.0, -1.0), (1.0, 1.0, 1.0), (1.0, -1.0, 1.0), (-1.0, -1.0, 1.0), (-1.0, 1.0, 1.0), (1.0, 1.0, 0.4), (1.0, -1.0, 0.4), (-1.0, -1.0, 0.4), (-1.0, 1.0, 0.4), (-0.9398, -0.9398, -0.9578), (-0.9398, 0.9398, -0.9578), (0.9398, 0.9398, 0.3578), (0.9398, -0.9398, 0.3578), (-0.9398, -0.9398, 0.3578), (-0.9398, 0.9398, 0.3578), (-1.0, -0.3333, -1.0), (-1.0, 0.3333, -1.0), (1.0, 0.3333, 1.0), (1.0, -0.3333, 1.0), (-1.0, -0.3333, 1.0), (-1.0, 0.3333, 1.0), (-1.0, -0.3333, 0.4), (-1.0, 0.3333, 0.4), (1.0, 0.3333, 0.4), (1.0, -0.3333, 0.4), (-0.9398, -0.3133, -0.9578), (-0.9398, 0.3133, -0.9578), (-0.9398, -0.3133, 0.3578), (-0.9398, 0.3133, 0.3578), (0.9398, 0.3133, 0.3578), (0.9398, -0.3133, 0.3578), (0.9398, 0.9398, -0.1763), (0.9398, -0.9398, -0.1763), (-0.9398, -0.9398, -0.1763), (-0.9398, 0.9398, -0.1763), (0.9398, 0.3133, -0.1763), (0.9398, -0.3133, -0.1763), (-0.9398, -0.3133, -0.1763), (-0.9398, 0.3133, -0.1763), (0.9398, 0.9398, -0.09756), (0.9398, -0.9398, -0.09756), (-0.9398, -0.9398, -0.09756), (-0.9398, 0.9398, -0.09756), (0.9398, 0.3133, -0.09756), (0.9398, -0.3133, -0.09756), (-0.9398, -0.3133, -0.09756), (-0.9398, 0.3133, -0.09756), (0.9398, 0.9398, 0.07549), (0.9398, -0.9398, 0.07549), (-0.9398, -0.9398, 0.07549), (-0.9398, 0.9398, 0.07549), (0.9398, 0.3133, 0.07549), (0.9398, -0.3133, 0.07549), (-0.9398, -0.3133, 0.07549), (-0.9398, 0.3133, 0.07549), (-0.9398, -0.3133, -0.9578), (-0.9398, 0.3133, -0.9578), (-0.9398, -0.3133, -0.1763), (-0.9398, 0.3133, -0.1763), (-0.9398, -0.3133, -0.09756), (-0.9398, 0.3133, -0.09756), (-0.9398, -0.3133, 0.07549), (-0.9398, 0.3133, 0.07549), (-0.8914, -0.2792, -0.9153), (-0.8914, 0.2792, -0.9153), (-0.8914, -0.2792, -0.2188), (-0.8914, 0.2792, -0.2188), (-0.911, -0.2645, -0.08408), (-0.911, 0.2645, -0.08408), (-0.911, -0.2645, 0.06201), (-0.911, 0.2645, 0.06201), (0.9398, 0.3133, -0.6876), (0.9398, -0.3133, -0.6876), (-0.9398, -0.3133, -0.6876), (-0.9398, 0.3133, -0.6876), (0.9398, 0.9398, -0.6876), (0.9398, -0.9398, -0.6876), (-0.9398, -0.9398, -0.6876), (-0.9398, 0.9398, -0.6876), (-0.9398, -0.3133, -0.6876), (-0.9398, 0.3133, -0.6876), (-0.8914, -0.2792, -0.6744), (-0.8914, 0.2792, -0.6744), (0.5619, 1.0, -1.0), (0.5619, -1.0, -1.0), (0.5619, 1.0, 1.0), (0.5619, -1.0, 1.0), (0.5619, 1.0, 0.4), (0.5619, -1.0, 0.4), (0.528, 0.9398, -0.9578), (0.528, -0.9398, -0.9578), (0.528, 0.9398, 0.3578), (0.528, -0.9398, 0.3578), (0.5619, 0.3333, 1.0), (0.5619, -0.3333, 1.0), (0.5619, 0.3333, -1.0), (0.5619, -0.3333, -1.0), (0.528, -0.9398, -0.1763), (0.528, 0.9398, -0.1763), (0.528, 0.9398, -0.09756), (0.528, -0.9398, -0.09756), (0.528, 0.9398, 0.07549), (0.528, -0.9398, 0.07549), (0.528, -0.9398, -0.6876), (0.528, 0.9398, -0.6876), (-0.5844, 1.0, -1.0), (-0.5844, -1.0, -1.0), (-0.5844, 1.0, 1.0), (-0.5844, -1.0, 1.0), (-0.5844, 1.0, 0.4), (-0.5844, -1.0, 0.4), (-0.5492, 0.9398, -0.9578), (-0.5492, -0.9398, -0.9578), (-0.5492, 0.9398, 0.3578), (-0.5492, -0.9398, 0.3578), (-0.5844, 0.3333, -1.0), (-0.5844, -0.3333, -1.0), (-0.5492, -0.9398, -0.1763), (-0.5492, 0.9398, -0.1763), (-0.5492, 0.9398, -0.09756), (-0.5492, -0.9398, -0.09756), (-0.5492, 0.9398, 0.07549), (-0.5492, -0.9398, 0.07549), (-0.5492, -0.9398, -0.6876), (-0.5492, 0.9398, -0.6876), (-0.5844, 0.3333, 1.0), (-0.5844, -0.3333, 1.0)], [], [(117, 107, 0, 16), (127, 20, 4, 109), (25, 19, 3, 7), (111, 109, 4, 8), (23, 21, 5, 9), (88, 6, 12, 92), (108, 110, 9, 5), (23, 9, 15, 29), (111, 8, 14, 115), (25, 7, 13, 31), (125, 112, 11, 79), (55, 29, 15, 51), (123, 115, 14, 50), (53, 31, 13, 49), (16, 0, 10, 26), (106, 1, 11, 112), (1, 17, 27, 11), (17, 16, 26, 27), (48, 12, 30, 52), (52, 30, 31, 53), (50, 14, 28, 54), (54, 28, 29, 55), (6, 24, 30, 12), (24, 25, 31, 30), (8, 22, 28, 14), (22, 23, 29, 28), (8, 4, 20, 22), (22, 20, 21, 23), (6, 2, 18, 24), (24, 18, 19, 25), (108, 5, 21, 126), (126, 21, 20, 127), (106, 116, 17, 1), (116, 117, 16, 17), (47, 46, 60, 61), (78, 34, 38, 74), (72, 36, 37, 73), (76, 32, 36, 72), (73, 37, 33, 77), (124, 118, 34, 78), (75, 39, 35, 79), (120, 119, 35, 43), (122, 120, 43, 51), (38, 46, 47, 39), (34, 42, 46, 38), (36, 44, 45, 37), (32, 40, 44, 36), (37, 45, 41, 33), (118, 121, 42, 34), (39, 47, 43, 35), (114, 122, 51, 15), (54, 55, 63, 62), (42, 50, 54, 46), (44, 52, 53, 45), (40, 48, 52, 44), (45, 53, 49, 41), (121, 123, 50, 42), (47, 55, 51, 43), (58, 59, 67, 66), (62, 63, 71, 70), (55, 47, 61, 63), (46, 54, 62, 60), (38, 39, 59, 58), (75, 27, 57, 81), (74, 38, 58, 80), (27, 26, 56, 57), (82, 66, 67, 83), (81, 57, 65, 83), (80, 58, 66, 82), (57, 56, 64, 65), (68, 70, 71, 69), (61, 60, 68, 69), (63, 61, 69, 71), (60, 62, 70, 68), (56, 80, 82, 64), (59, 81, 83, 67), (64, 82, 83, 65), (26, 74, 80, 56), (39, 75, 81, 59), (27, 75, 79, 11), (113, 124, 78, 10), (10, 78, 74, 26), (119, 125, 79, 35), (32, 76, 105, 99), (41, 49, 103, 101), (12, 48, 102, 92), (33, 41, 101, 98), (48, 40, 100, 102), (40, 32, 99, 100), (77, 33, 98, 104), (77, 104, 105, 76, 72, 73), (84, 90, 91, 85), (18, 94, 95, 19), (2, 86, 94, 18), (107, 85, 91, 113), (49, 13, 93, 103), (7, 89, 93, 13), (2, 6, 88, 86), (110, 88, 92, 114), (7, 3, 87, 89), (19, 95, 87, 3), (90, 105, 104, 91), (9, 110, 114, 15), (0, 107, 113, 10), (99, 105, 125, 119), (91, 104, 124, 113), (101, 103, 123, 121), (92, 102, 122, 114), (98, 101, 121, 118), (102, 100, 120, 122), (100, 99, 119, 120), (104, 98, 118, 124), (96, 97, 117, 116), (84, 96, 116, 106), (94, 126, 127, 95), (86, 108, 126, 94), (84, 106, 112, 90), (103, 93, 115, 123), (105, 90, 112, 125), (89, 111, 115, 93), (86, 88, 110, 108), (89, 87, 109, 111), (95, 127, 109, 87), (97, 85, 107, 117)])
_uv = me_cube.uv_layers.new(name='UVMap')
_uv.uv.foreach_set('vector', [0.0, 0.0, 0.0, 0.0, 0.0, 0.0, 0.0, 0.0, 0.0, 0.0, 0.0, 0.0, 0.0, 0.0, 0.0, 0.0, 0.0, 0.0, 0.0, 0.0, 0.0, 0.0, 0.0, 0.0, 0.0, 0.0, 0.0, 0.0, 0.0, 0.0, 0.0, 0.0, 0.0, 0.0, 0.0, 0.0, 0.0, 0.0, 0.0, 0.0, 0.0, 0.0, 0.0, 0.0, 0.0, 0.0, 0.0, 0.0, 0.0, 0.0, 0.0, 0.0, 0.0, 0.0, 0.0, 0.0, 0.0, 0.0, 0.0, 0.0, 0.0, 0.0, 0.0, 0.0, 0.0, 0.0, 0.0, 0.0, 0.0, 0.0, 0.0, 0.0, 0.0, 0.0, 0.0, 0.0, 0.0, 0.0, 0.0, 0.0, 0.0, 0.0, 0.0, 0.0, 0.0, 0.0, 0.0, 0.0, 0.0, 0.0, 0.0, 0.0, 0.0, 0.0, 0.0, 0.0, 0.0, 0.0, 0.0, 0.0, 0.0, 0.0, 0.0, 0.0, 0.0, 0.0, 0.0, 0.0, 0.0, 0.0, 0.0, 0.0, 0.0, 0.0, 0.0, 0.0, 0.0, 0.0, 0.0, 0.0, 0.0, 0.0, 0.0, 0.0, 0.0, 0.0, 0.0, 0.0, 0.0, 0.0, 0.0, 0.0, 0.0, 0.0, 0.0, 0.0, 0.0, 0.0, 0.0, 0.0, 0.0, 0.0, 0.0, 0.0, 0.0, 0.0, 0.0, 0.0, 0.0, 0.0, 0.0, 0.0, 0.0, 0.0, 0.0, 0.0, 0.0, 0.0, 0.0, 0.0, 0.0, 0.0, 0.0, 0.0, 0.0, 0.0, 0.0, 0.0, 0.0, 0.0, 0.0, 0.0, 0.0, 0.0, 0.0, 0.0, 0.0, 0.0, 0.0, 0.0, 0.0, 0.0, 0.0, 0.0, 0.0, 0.0, 0.0, 0.0, 0.0, 0.0, 0.0, 0.0, 0.0, 0.0, 0.0, 0.0, 0.0, 0.0, 0.0, 0.0, 0.0, 0.0, 0.0, 0.0, 0.0, 0.0, 0.0, 0.0, 0.0, 0.0, 0.0, 0.0, 0.0, 0.0, 0.0, 0.0, 0.0, 0.0, 0.0, 0.0, 0.0, 0.0, 0.0, 0.0, 0.0, 0.0, 0.0, 0.0, 0.0, 0.0, 0.0, 0.0, 0.0, 0.0, 0.0, 0.0, 0.0, 0.0, 0.0, 0.0, 0.0, 0.0, 0.0, 0.0, 0.0, 0.0, 0.0, 0.0, 0.0, 0.0, 0.0, 0.0, 0.0, 0.0, 0.0, 0.0, 0.0, 0.0, 0.0, 0.0, 0.0, 0.0, 0.0, 0.0, 0.0, 0.0, 0.0, 0.0, 0.0, 0.0, 0.0, 0.0, 0.0, 0.0, 0.0, 0.0, 0.0, 0.0, 0.0, 0.0, 0.0, 0.0, 0.0, 0.0, 0.0, 0.0, 0.0, 0.0, 0.0, 0.0, 0.0, 0.0, 0.0, 0.0, 0.0, 0.0, 0.0, 0.0, 0.0, 0.0, 0.0, 0.0, 0.0, 0.0, 0.0, 0.0, 0.0, 0.0, 0.0, 0.0, 0.0, 0.0, 0.0, 0.0, 0.0, 0.0, 0.0, 0.0, 0.0, 0.0, 0.0, 0.0, 0.0, 0.0, 0.0, 0.0, 0.0, 0.0, 0.0, 0.0, 0.0, 0.0, 0.0, 0.0, 0.0, 0.0, 0.0, 0.0, 0.0, 0.0, 0.0, 0.0, 0.0, 0.0, 0.0, 0.0, 0.0, 0.0, 0.0, 0.0, 0.0, 0.0, 0.0, 0.0, 0.0, 0.0, 0.0, 0.0, 0.0, 0.0, 0.0, 0.0, 0.0, 0.0, 0.0, 0.0, 0.0, 0.0, 0.0, 0.0, 0.0, 0.0, 0.0, 0.0, 0.0, 0.0, 0.0, 0.0, 0.0, 0.0, 0.0, 0.0, 0.0, 0.0, 0.0, 0.0, 0.0, 0.0, 0.0, 0.0, 0.0, 0.0, 0.0, 0.0, 0.0, 0.0, 0.0, 0.0, 0.0, 0.0, 0.0, 0.0, 0.0, 0.0, 0.0, 0.0, 0.0, 0.0, 0.0, 0.0, 0.0, 0.0, 0.0, 0.0, 0.0, 0.0, 0.0, 0.0, 0.0, 0.0, 0.0, 0.0, 0.0, 0.0, 0.0, 0.0, 0.0, 0.0, 0.0, 0.0, 0.0, 0.0, 0.0, 0.0, 0.0, 0.0, 0.0, 0.0, 0.0, 0.0, 0.0, 0.0, 0.0, 0.0, 0.0, 0.0, 0.0, 0.0, 0.0, 0.0, 0.0, 0.0, 0.0, 0.0, 0.0, 0.0, 0.0, 0.0, 0.0, 0.0, 0.0, 0.0, 0.0, 0.0, 0.0, 0.0, 0.0, 0.0, 0.0, 0.0, 0.0, 0.0, 0.0, 0.0, 0.0, 0.0, 0.0, 0.0, 0.0, 0.0, 0.0, 0.0, 0.0, 0.0, 0.0, 0.0, 0.0, 0.0, 0.0, 0.0, 0.0, 0.0, 0.0, 0.0, 0.0, 0.0, 0.0, 0.0, 0.0, 0.0, 0.0, 0.0, 0.0, 0.0, 0.0, 0.0, 0.0, 0.0, 0.0, 0.0, 0.0, 0.0, 0.0, 0.0, 0.0, 0.0, 0.0, 0.0, 0.0, 0.0, 0.0, 0.0, 0.0, 0.0, 0.0, 0.0, 0.0, 0.0, 0.0, 0.0, 0.0, 0.0, 0.0, 0.0, 0.0, 0.0, 0.0, 0.0, 0.0, 0.0, 0.0, 0.0, 0.0, 0.0, 0.0, 0.0, 0.0, 0.0, 0.0, 0.0, 0.0, 0.0, 0.0, 0.0, 0.0, 0.0, 0.0, 0.0, 0.0, 0.0, 0.0, 0.0, 0.0, 0.0, 0.0, 0.0, 0.0, 0.0, 0.0, 0.0, 0.0, 0.0, 0.0, 0.0, 0.0, 0.0, 0.0, 0.0, 0.0, 0.0, 0.0, 0.0, 0.0, 0.0, 0.0, 0.0, 0.0, 0.0, 0.0, 0.0, 0.0, 0.0, 0.0, 0.0, 0.0, 0.0, 0.0, 0.0, 0.0, 0.0, 0.0, 0.0, 0.0, 0.0, 0.0, 0.0, 0.0, 0.0, 0.0, 0.0, 0.0, 0.0, 0.0, 0.0, 0.0, 0.0, 0.0, 0.0, 0.0, 0.0, 0.0, 0.0, 0.0, 0.0, 0.0, 0.0, 0.0, 0.0, 0.0, 0.0, 0.0, 0.0, 0.0, 0.0, 0.0, 0.0, 0.0, 0.0, 0.0, 0.0, 0.0, 0.0, 0.0, 0.0, 0.0, 0.0, 0.0, 0.0, 0.0, 0.0, 0.0, 0.0, 0.0, 0.0, 0.0, 0.0, 0.0, 0.0, 0.0, 0.0, 0.0, 0.0, 0.0, 0.0, 0.0, 0.0, 0.0, 0.0, 0.0, 0.0, 0.0, 0.0, 0.0, 0.0, 0.0, 0.0, 0.0, 0.0, 0.0, 0.0, 0.0, 0.0, 0.0, 0.0, 0.0, 0.0, 0.0, 0.0, 0.0, 0.0, 0.0, 0.0, 0.0, 0.0, 0.0, 0.0, 0.0, 0.0, 0.0, 0.0, 0.0, 0.0, 0.0, 0.0, 0.0, 0.0, 0.0, 0.0, 0.0, 0.0, 0.0, 0.0, 0.0, 0.0, 0.0, 0.0, 0.0, 0.0, 0.0, 0.0, 0.0, 0.0, 0.0, 0.0, 0.0, 0.0, 0.0, 0.0, 0.0, 0.0, 0.0, 0.0, 0.0, 0.0, 0.0, 0.0, 0.0, 0.0, 0.0, 0.0, 0.0, 0.0, 0.0, 0.0, 0.0, 0.0, 0.0, 0.0, 0.0, 0.0, 0.0, 0.0, 0.0, 0.0, 0.0, 0.0, 0.0, 0.0, 0.0, 0.0, 0.0, 0.0, 0.0, 0.0, 0.0, 0.0, 0.0, 0.0, 0.0, 0.0, 0.0, 0.0, 0.0, 0.0, 0.0, 0.0, 0.0, 0.0, 0.0, 0.0, 0.0, 0.0, 0.0, 0.0, 0.0, 0.0, 0.0, 0.0, 0.0, 0.0, 0.0, 0.0, 0.0, 0.0, 0.0, 0.0, 0.0, 0.0, 0.0, 0.0, 0.0, 0.0, 0.0, 0.0, 0.0, 0.0, 0.0, 0.0, 0.0, 0.0, 0.0, 0.0, 0.0, 0.0, 0.0, 0.0, 0.0, 0.0, 0.0, 0.0, 0.0, 0.0, 0.0, 0.0, 0.0, 0.0, 0.0, 0.0, 0.0, 0.0, 0.0, 0.0, 0.0, 0.0, 0.0, 0.0, 0.865, 0.9948, 0.8764, -0.01058, -0.01708, 0.005229, -0.009505, 0.9894, 0.0, 0.0, 0.0, 0.0, 0.0, 0.0, 0.0, 0.0, 0.0, 0.0, 0.0, 0.0, 0.0, 0.0, 0.0, 0.0, 0.0, 0.0, 0.0, 0.0, 0.0, 0.0, 0.0, 0.0, 0.0, 0.0, 0.0, 0.0, 0.0, 0.0, 0.0, 0.0, 0.0, 0.0, 0.0, 0.0, 0.0, 0.0, 0.0, 0.0, 0.0, 0.0, 0.0, 0.0, 0.0, 0.0, 0.0, 0.0, 0.8954, 6.888e-05, 0.8288, 0.9932, -0.02845, 1.014, 6.899e-05, 6.894e-05, 0.0, 0.0, 0.0, 0.0, 0.0, 0.0, 0.0, 0.0, 0.0, 0.0, 0.0, 0.0, 0.0, 0.0, 0.0, 0.0, 0.0, 0.0, 0.0, 0.0, 0.0, 0.0, 0.0, 0.0, 0.0, 0.0, 0.0, 0.0, 0.0, 0.0, 0.0, 0.0, 0.0, 0.0, 0.0, 0.0, 0.0, 0.0, 0.0, 0.0, 0.0, 0.0, 0.0, 0.0, 0.0, 0.0, 0.0, 0.0, 0.0, 0.0, 0.0, 0.0, 0.0, 0.0, 0.0, 0.0, 0.0, 0.0, 0.0, 0.0, 0.0, 0.0, 0.0, 0.0, 0.0, 0.0, 0.0, 0.0, 0.0, 0.0, 0.0, 0.0, 0.0, 0.0, 0.0, 0.0, 0.0, 0.0, 0.0, 0.0, 0.0, 0.0, 0.0, 0.0, 0.0, 0.0, 0.0, 0.0, 0.0, 0.0, 0.0, 0.0, 0.0, 0.0, 0.0, 0.0])
me_cube.materials.append(mat_material)
me_cube.use_remesh_preserve_volume = False
me_cube.use_remesh_preserve_attributes = False
me_cube.use_mirror_vertex_groups = False
me_cube.update()

# ---- objects
ob_cylinder_001 = bpy.data.objects.new('Cylinder.001', me_cylinder_001)
ob_cylinder = bpy.data.objects.new('Cylinder', me_cylinder)
ob_lamp_003 = bpy.data.objects.new('Lamp.003', light_lamp_003)
ob_lamp_002 = bpy.data.objects.new('Lamp.002', light_lamp_002)
ob_lamp_001 = bpy.data.objects.new('Lamp.001', light_lamp_001)
ob_cube = bpy.data.objects.new('Cube', me_cube)
ob_lamp = bpy.data.objects.new('Lamp', light_lamp)
ob_camera = bpy.data.objects.new('Camera', cam_camera)

# ---- transforms, parenting, visibility, modifiers, constraints
ob_cylinder_001.location = (0.8514, -0.6296, 0.125)
ob_cylinder_001.rotation_euler = (1.571, 0.0, 0.0)
ob_cylinder_001.scale = (0.3372, 0.3372, 0.1734)
ob_cylinder_001.lineart.crease_threshold = 0.0
_m = ob_cylinder_001.modifiers.new('Subsurf', 'SUBSURF')
_m.uv_smooth = 'PRESERVE_CORNERS'
_m.quality = 2
_m.show_only_control_edges = False
ob_cylinder.location = (0.8514, 0.6665, 0.125)
ob_cylinder.rotation_euler = (1.571, 0.0, 0.0)
ob_cylinder.scale = (0.3372, 0.3372, 0.1734)
ob_cylinder.lineart.crease_threshold = 0.0
_m = ob_cylinder.modifiers.new('Subsurf', 'SUBSURF')
_m.uv_smooth = 'PRESERVE_CORNERS'
_m.quality = 2
_m.show_only_control_edges = False
ob_lamp_003.location = (1.318, 3.743, 5.618)
ob_lamp_003.rotation_euler = (0.6503, 0.05522, 1.866)
ob_lamp_003.lock_rotations_4d = False
ob_lamp_003.empty_display_type = 'ARROWS'
ob_lamp_003.color = (0.0, 0.0, 0.0, 0.0)
ob_lamp_003.lineart.crease_threshold = 0.0
ob_lamp_002.location = (3.29, -3.222, 6.059)
ob_lamp_002.rotation_euler = (0.6503, 0.05522, 1.866)
ob_lamp_002.lock_rotations_4d = False
ob_lamp_002.empty_display_type = 'ARROWS'
ob_lamp_002.color = (0.0, 0.0, 0.0, 0.0)
ob_lamp_002.lineart.crease_threshold = 0.0
ob_lamp_001.location = (-1.824, -3.316, 5.767)
ob_lamp_001.rotation_euler = (0.6503, 0.05522, 1.866)
ob_lamp_001.lock_rotations_4d = False
ob_lamp_001.empty_display_type = 'ARROWS'
ob_lamp_001.color = (0.0, 0.0, 0.0, 0.0)
ob_lamp_001.lineart.crease_threshold = 0.0
ob_cube.location = (0.0, 0.0, 1.768)
ob_cube.scale = (1.0, 1.0, 1.897)
ob_cube.lock_rotations_4d = False
ob_cube.empty_display_type = 'ARROWS'
ob_cube.lineart.crease_threshold = 0.0
ob_lamp.location = (-3.443, 1.005, 5.904)
ob_lamp.rotation_euler = (0.6503, 0.05522, 1.866)
ob_lamp.lock_rotations_4d = False
ob_lamp.empty_display_type = 'ARROWS'
ob_lamp.color = (0.0, 0.0, 0.0, 0.0)
ob_lamp.lineart.crease_threshold = 0.0
ob_camera.location = (7.481, -6.508, 5.344)
ob_camera.rotation_euler = (1.109, 0.01082, 0.8149)
ob_camera.lock_rotations_4d = False
ob_camera.empty_display_type = 'ARROWS'
ob_camera.color = (0.0, 0.0, 0.0, 0.0)
ob_camera.display_type = 'WIRE'
ob_camera.lineart.crease_threshold = 0.0

# ---- collection membership
col_collection_1.objects.link(ob_cylinder_001)
col_collection_1.objects.link(ob_cylinder)
col_collection_1.objects.link(ob_lamp_003)
col_collection_1.objects.link(ob_lamp_002)
col_collection_1.objects.link(ob_lamp_001)
col_collection_1.objects.link(ob_cube)
col_collection_1.objects.link(ob_lamp)
col_collection_1.objects.link(ob_camera)

# ---- scene / render settings (as saved in the file)
scene.camera = ob_camera
scene.frame_start = 1; scene.frame_end = 250; scene.frame_set(1)
scene.render.engine = 'BLENDER_EEVEE_NEXT'
scene.render.resolution_percentage = 50
scene.render.dither_intensity = 0.0
scene.cycles.use_denoising = False
scene.cycles.samples = 10
scene.cycles.sampling_pattern = 'TABULATED_SOBOL'
scene.cycles.light_sampling_threshold = 0.0
scene.cycles.use_adaptive_sampling = False
scene.cycles.use_light_tree = False
scene.cycles.blur_glossy = 0.0
scene.cycles.pixel_filter_type = 'GAUSSIAN'
scene.cycles.sample_clamp_indirect = 0.0
scene.view_settings.view_transform = 'Standard'
bpy.context.view_layer.update()
